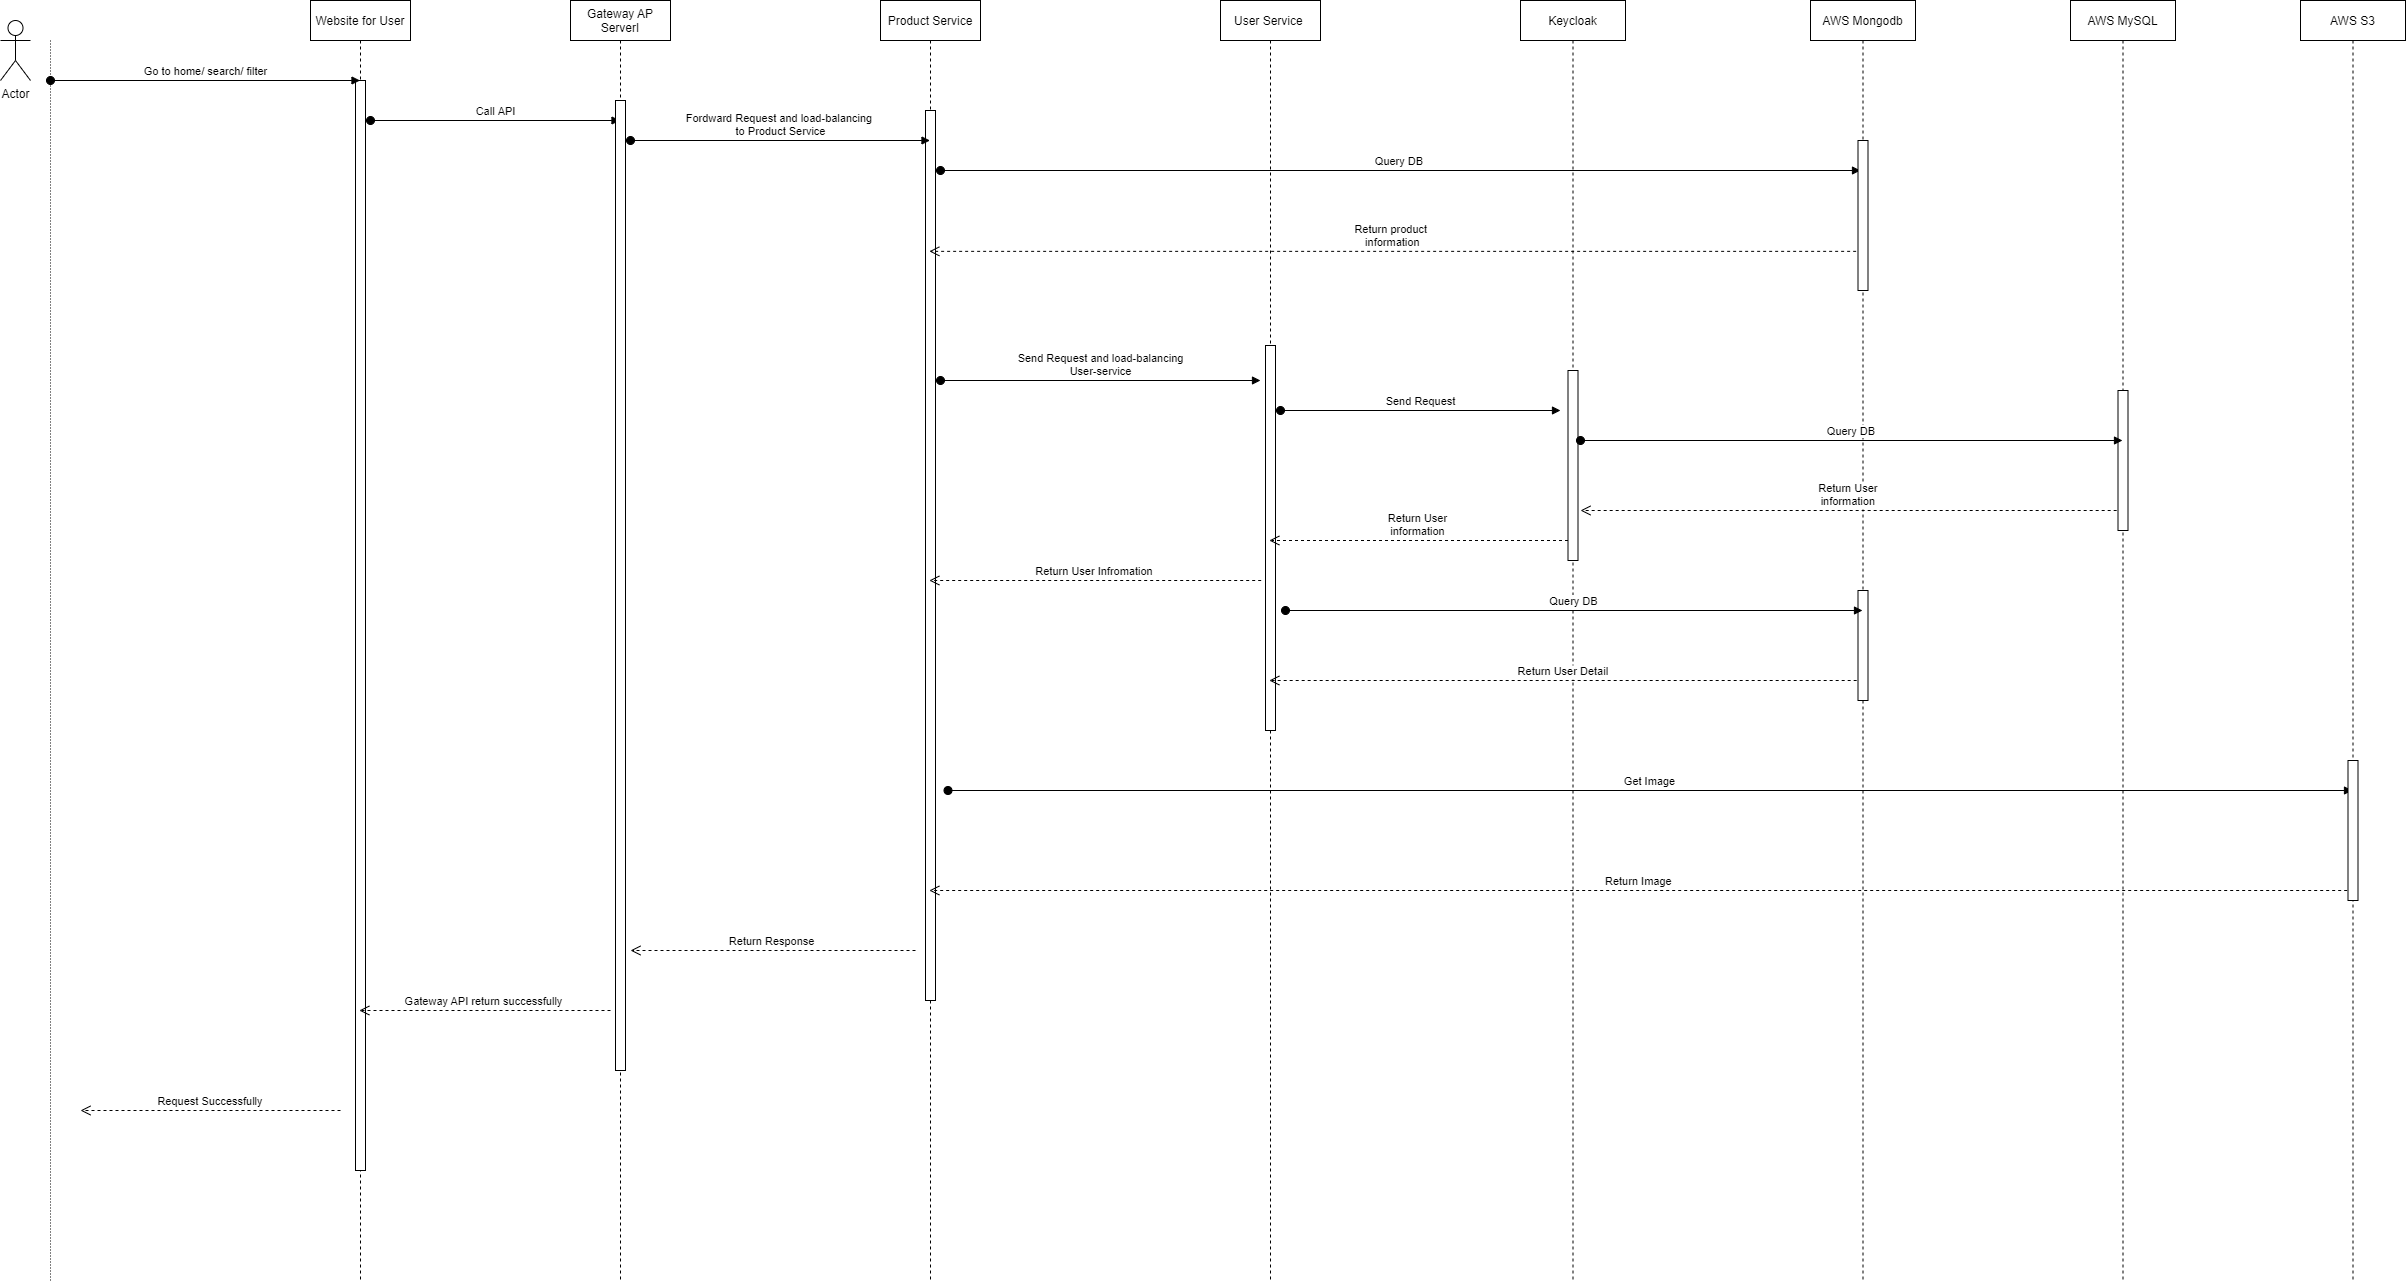

The diagram above was exported from draw.io. Its source (the exported page's mxGraphModel, read from the mxfile embedded in the PNG):
<mxGraphModel dx="4070" dy="1340" grid="1" gridSize="10" guides="1" tooltips="1" connect="1" arrows="1" fold="1" page="1" pageScale="1" pageWidth="850" pageHeight="1100" math="0" shadow="0">
  <root>
    <mxCell id="0" />
    <mxCell id="1" parent="0" />
    <mxCell id="eyKsmMGVDmNh9n1jp2EQ-1" value="Actor" style="shape=umlActor;verticalLabelPosition=bottom;verticalAlign=top;html=1;outlineConnect=0;" parent="1" vertex="1">
      <mxGeometry x="-1000" y="140" width="30" height="60" as="geometry" />
    </mxCell>
    <mxCell id="eyKsmMGVDmNh9n1jp2EQ-2" value="User Service " style="shape=umlLifeline;perimeter=lifelinePerimeter;container=1;collapsible=0;recursiveResize=0;rounded=0;shadow=0;strokeWidth=1;" parent="1" vertex="1">
      <mxGeometry x="220" y="120" width="100" height="1280" as="geometry" />
    </mxCell>
    <mxCell id="deAcPg9hVg-je9Unc9XQ-4" value="" style="points=[];perimeter=orthogonalPerimeter;rounded=0;shadow=0;strokeWidth=1;" parent="eyKsmMGVDmNh9n1jp2EQ-2" vertex="1">
      <mxGeometry x="45" y="345" width="10" height="385" as="geometry" />
    </mxCell>
    <mxCell id="Yo40QIEI2upB1wnq5Xv7-2" value="Get Image" style="html=1;verticalAlign=bottom;startArrow=oval;startFill=1;endArrow=block;startSize=8;rounded=0;" parent="eyKsmMGVDmNh9n1jp2EQ-2" target="TlIJPEOmGlPJFQ1a75UV-1" edge="1">
      <mxGeometry width="60" relative="1" as="geometry">
        <mxPoint x="-272.5" y="790" as="sourcePoint" />
        <mxPoint x="647.5" y="790" as="targetPoint" />
      </mxGeometry>
    </mxCell>
    <mxCell id="eyKsmMGVDmNh9n1jp2EQ-4" value="Website for User" style="shape=umlLifeline;perimeter=lifelinePerimeter;container=1;collapsible=0;recursiveResize=0;rounded=0;shadow=0;strokeWidth=1;" parent="1" vertex="1">
      <mxGeometry x="-690" y="120" width="100" height="1280" as="geometry" />
    </mxCell>
    <mxCell id="eyKsmMGVDmNh9n1jp2EQ-5" value="" style="points=[];perimeter=orthogonalPerimeter;rounded=0;shadow=0;strokeWidth=1;" parent="eyKsmMGVDmNh9n1jp2EQ-4" vertex="1">
      <mxGeometry x="45" y="80" width="10" height="1090" as="geometry" />
    </mxCell>
    <mxCell id="eyKsmMGVDmNh9n1jp2EQ-6" value="Call API" style="html=1;verticalAlign=bottom;startArrow=oval;startFill=1;endArrow=block;startSize=8;rounded=0;" parent="eyKsmMGVDmNh9n1jp2EQ-4" target="eyKsmMGVDmNh9n1jp2EQ-8" edge="1">
      <mxGeometry width="60" relative="1" as="geometry">
        <mxPoint x="60" y="120" as="sourcePoint" />
        <mxPoint x="290" y="120" as="targetPoint" />
      </mxGeometry>
    </mxCell>
    <mxCell id="eyKsmMGVDmNh9n1jp2EQ-7" value="Go to home/ search/ filter" style="html=1;verticalAlign=bottom;startArrow=oval;startFill=1;endArrow=block;startSize=8;rounded=0;" parent="1" target="eyKsmMGVDmNh9n1jp2EQ-4" edge="1">
      <mxGeometry width="60" relative="1" as="geometry">
        <mxPoint x="-950" y="200" as="sourcePoint" />
        <mxPoint x="-660" y="190" as="targetPoint" />
      </mxGeometry>
    </mxCell>
    <mxCell id="eyKsmMGVDmNh9n1jp2EQ-8" value="Gateway AP &#10;ServerI" style="shape=umlLifeline;perimeter=lifelinePerimeter;container=1;collapsible=0;recursiveResize=0;rounded=0;shadow=0;strokeWidth=1;" parent="1" vertex="1">
      <mxGeometry x="-430" y="120" width="100" height="1280" as="geometry" />
    </mxCell>
    <mxCell id="eyKsmMGVDmNh9n1jp2EQ-9" value="" style="points=[];perimeter=orthogonalPerimeter;rounded=0;shadow=0;strokeWidth=1;" parent="eyKsmMGVDmNh9n1jp2EQ-8" vertex="1">
      <mxGeometry x="45" y="100" width="10" height="970" as="geometry" />
    </mxCell>
    <mxCell id="eyKsmMGVDmNh9n1jp2EQ-22" value="Gateway API return successfully " style="verticalAlign=bottom;endArrow=open;dashed=1;endSize=8;shadow=0;strokeWidth=1;" parent="eyKsmMGVDmNh9n1jp2EQ-8" target="eyKsmMGVDmNh9n1jp2EQ-4" edge="1">
      <mxGeometry relative="1" as="geometry">
        <mxPoint x="-160" y="1010" as="targetPoint" />
        <mxPoint x="40" y="1010" as="sourcePoint" />
      </mxGeometry>
    </mxCell>
    <mxCell id="eyKsmMGVDmNh9n1jp2EQ-10" value="Product Service" style="shape=umlLifeline;perimeter=lifelinePerimeter;container=1;collapsible=0;recursiveResize=0;rounded=0;shadow=0;strokeWidth=1;" parent="1" vertex="1">
      <mxGeometry x="-120" y="120" width="100" height="1280" as="geometry" />
    </mxCell>
    <mxCell id="eyKsmMGVDmNh9n1jp2EQ-11" value="" style="points=[];perimeter=orthogonalPerimeter;rounded=0;shadow=0;strokeWidth=1;" parent="eyKsmMGVDmNh9n1jp2EQ-10" vertex="1">
      <mxGeometry x="45" y="110" width="10" height="890" as="geometry" />
    </mxCell>
    <mxCell id="eyKsmMGVDmNh9n1jp2EQ-12" value="Fordward Request and load-balancing&amp;nbsp;&lt;br&gt;to Product Service" style="html=1;verticalAlign=bottom;startArrow=oval;startFill=1;endArrow=block;startSize=8;rounded=0;" parent="1" target="eyKsmMGVDmNh9n1jp2EQ-10" edge="1">
      <mxGeometry width="60" relative="1" as="geometry">
        <mxPoint x="-370" y="260" as="sourcePoint" />
        <mxPoint x="-140" y="260" as="targetPoint" />
      </mxGeometry>
    </mxCell>
    <mxCell id="eyKsmMGVDmNh9n1jp2EQ-14" value="Keycloak" style="shape=umlLifeline;perimeter=lifelinePerimeter;container=1;collapsible=0;recursiveResize=0;rounded=0;shadow=0;strokeWidth=1;" parent="1" vertex="1">
      <mxGeometry x="520" y="120" width="105" height="1280" as="geometry" />
    </mxCell>
    <mxCell id="deAcPg9hVg-je9Unc9XQ-6" value="" style="points=[];perimeter=orthogonalPerimeter;rounded=0;shadow=0;strokeWidth=1;" parent="eyKsmMGVDmNh9n1jp2EQ-14" vertex="1">
      <mxGeometry x="47.5" y="370" width="10" height="190" as="geometry" />
    </mxCell>
    <mxCell id="deAcPg9hVg-je9Unc9XQ-12" value="Return User Detail" style="verticalAlign=bottom;endArrow=open;dashed=1;endSize=8;shadow=0;strokeWidth=1;exitX=-0.187;exitY=0.739;exitDx=0;exitDy=0;exitPerimeter=0;" parent="eyKsmMGVDmNh9n1jp2EQ-14" target="eyKsmMGVDmNh9n1jp2EQ-2" edge="1">
      <mxGeometry relative="1" as="geometry">
        <mxPoint x="-200" y="680.0000000000002" as="targetPoint" />
        <mxPoint x="336.1799999999994" y="680.0000000000002" as="sourcePoint" />
      </mxGeometry>
    </mxCell>
    <mxCell id="eyKsmMGVDmNh9n1jp2EQ-20" value="Return User Infromation" style="verticalAlign=bottom;endArrow=open;dashed=1;endSize=8;exitX=0;exitY=0.95;shadow=0;strokeWidth=1;" parent="1" target="eyKsmMGVDmNh9n1jp2EQ-10" edge="1">
      <mxGeometry relative="1" as="geometry">
        <mxPoint x="-40" y="700" as="targetPoint" />
        <mxPoint x="260.6799999999994" y="699.9999999999998" as="sourcePoint" />
      </mxGeometry>
    </mxCell>
    <mxCell id="eyKsmMGVDmNh9n1jp2EQ-29" value="" style="endArrow=none;html=1;rounded=0;dashed=1;dashPattern=1 2;" parent="1" edge="1">
      <mxGeometry relative="1" as="geometry">
        <mxPoint x="-950" y="1400" as="sourcePoint" />
        <mxPoint x="-950.0033333333336" y="160" as="targetPoint" />
      </mxGeometry>
    </mxCell>
    <mxCell id="eyKsmMGVDmNh9n1jp2EQ-30" value="Request Successfully" style="verticalAlign=bottom;endArrow=open;dashed=1;endSize=8;shadow=0;strokeWidth=1;" parent="1" edge="1">
      <mxGeometry relative="1" as="geometry">
        <mxPoint x="-920" y="1230" as="targetPoint" />
        <mxPoint x="-660" y="1230" as="sourcePoint" />
        <Array as="points">
          <mxPoint x="-830" y="1230" />
        </Array>
      </mxGeometry>
    </mxCell>
    <mxCell id="eyKsmMGVDmNh9n1jp2EQ-32" value="AWS Mongodb" style="shape=umlLifeline;perimeter=lifelinePerimeter;container=1;collapsible=0;recursiveResize=0;rounded=0;shadow=0;strokeWidth=1;" parent="1" vertex="1">
      <mxGeometry x="810" y="120" width="105" height="1280" as="geometry" />
    </mxCell>
    <mxCell id="eyKsmMGVDmNh9n1jp2EQ-17" value="Query DB&amp;nbsp;" style="html=1;verticalAlign=bottom;startArrow=oval;startFill=1;endArrow=block;startSize=8;rounded=0;" parent="eyKsmMGVDmNh9n1jp2EQ-32" edge="1">
      <mxGeometry width="60" relative="1" as="geometry">
        <mxPoint x="-870" y="170" as="sourcePoint" />
        <mxPoint x="50" y="170" as="targetPoint" />
      </mxGeometry>
    </mxCell>
    <mxCell id="deAcPg9hVg-je9Unc9XQ-2" value="" style="points=[];perimeter=orthogonalPerimeter;rounded=0;shadow=0;strokeWidth=1;" parent="eyKsmMGVDmNh9n1jp2EQ-32" vertex="1">
      <mxGeometry x="47.5" y="140" width="10" height="150" as="geometry" />
    </mxCell>
    <mxCell id="deAcPg9hVg-je9Unc9XQ-10" value="" style="points=[];perimeter=orthogonalPerimeter;rounded=0;shadow=0;strokeWidth=1;" parent="eyKsmMGVDmNh9n1jp2EQ-32" vertex="1">
      <mxGeometry x="47.5" y="590" width="10" height="110" as="geometry" />
    </mxCell>
    <mxCell id="eyKsmMGVDmNh9n1jp2EQ-34" value="AWS MySQL" style="shape=umlLifeline;perimeter=lifelinePerimeter;container=1;collapsible=0;recursiveResize=0;rounded=0;shadow=0;strokeWidth=1;size=40;" parent="1" vertex="1">
      <mxGeometry x="1070" y="120" width="105" height="1280" as="geometry" />
    </mxCell>
    <mxCell id="eyKsmMGVDmNh9n1jp2EQ-35" value="" style="points=[];perimeter=orthogonalPerimeter;rounded=0;shadow=0;strokeWidth=1;" parent="eyKsmMGVDmNh9n1jp2EQ-34" vertex="1">
      <mxGeometry x="47.5" y="390" width="10" height="140" as="geometry" />
    </mxCell>
    <mxCell id="deAcPg9hVg-je9Unc9XQ-1" value="Return product &#10;information" style="verticalAlign=bottom;endArrow=open;dashed=1;endSize=8;shadow=0;strokeWidth=1;exitX=-0.187;exitY=0.739;exitDx=0;exitDy=0;exitPerimeter=0;" parent="1" source="deAcPg9hVg-je9Unc9XQ-2" target="eyKsmMGVDmNh9n1jp2EQ-10" edge="1">
      <mxGeometry relative="1" as="geometry">
        <mxPoint x="830" y="370" as="targetPoint" />
        <mxPoint x="850" y="370" as="sourcePoint" />
      </mxGeometry>
    </mxCell>
    <mxCell id="deAcPg9hVg-je9Unc9XQ-3" value="Send Request and load-balancing&lt;br&gt;User-service" style="html=1;verticalAlign=bottom;startArrow=oval;startFill=1;endArrow=block;startSize=8;rounded=0;" parent="1" edge="1">
      <mxGeometry width="60" relative="1" as="geometry">
        <mxPoint x="-60.000000000000455" y="500" as="sourcePoint" />
        <mxPoint x="260" y="500" as="targetPoint" />
      </mxGeometry>
    </mxCell>
    <mxCell id="eyKsmMGVDmNh9n1jp2EQ-24" value="Return Response" style="verticalAlign=bottom;endArrow=open;dashed=1;endSize=8;shadow=0;strokeWidth=1;" parent="1" edge="1">
      <mxGeometry relative="1" as="geometry">
        <mxPoint x="-370" y="1070" as="targetPoint" />
        <mxPoint x="-85" y="1070" as="sourcePoint" />
      </mxGeometry>
    </mxCell>
    <mxCell id="deAcPg9hVg-je9Unc9XQ-5" value="Send Request" style="html=1;verticalAlign=bottom;startArrow=oval;startFill=1;endArrow=block;startSize=8;rounded=0;" parent="1" edge="1">
      <mxGeometry width="60" relative="1" as="geometry">
        <mxPoint x="279.99999999999955" y="530" as="sourcePoint" />
        <mxPoint x="560" y="530" as="targetPoint" />
      </mxGeometry>
    </mxCell>
    <mxCell id="deAcPg9hVg-je9Unc9XQ-7" value="Query DB&amp;nbsp;" style="html=1;verticalAlign=bottom;startArrow=oval;startFill=1;endArrow=block;startSize=8;rounded=0;" parent="1" target="eyKsmMGVDmNh9n1jp2EQ-34" edge="1">
      <mxGeometry width="60" relative="1" as="geometry">
        <mxPoint x="580" y="560" as="sourcePoint" />
        <mxPoint x="860" y="560" as="targetPoint" />
      </mxGeometry>
    </mxCell>
    <mxCell id="deAcPg9hVg-je9Unc9XQ-8" value="Return User&#10;information" style="verticalAlign=bottom;endArrow=open;dashed=1;endSize=8;shadow=0;strokeWidth=1;exitX=-0.187;exitY=0.739;exitDx=0;exitDy=0;exitPerimeter=0;" parent="1" edge="1">
      <mxGeometry relative="1" as="geometry">
        <mxPoint x="580" y="630" as="targetPoint" />
        <mxPoint x="1116.1799999999996" y="629.9999999999999" as="sourcePoint" />
      </mxGeometry>
    </mxCell>
    <mxCell id="deAcPg9hVg-je9Unc9XQ-9" value="Return User&#10;information" style="verticalAlign=bottom;endArrow=open;dashed=1;endSize=8;shadow=0;strokeWidth=1;exitX=-0.187;exitY=0.739;exitDx=0;exitDy=0;exitPerimeter=0;" parent="1" target="eyKsmMGVDmNh9n1jp2EQ-2" edge="1">
      <mxGeometry relative="1" as="geometry">
        <mxPoint x="41.32000000000005" y="660.0000000000002" as="targetPoint" />
        <mxPoint x="567.4999999999994" y="660.0000000000002" as="sourcePoint" />
      </mxGeometry>
    </mxCell>
    <mxCell id="deAcPg9hVg-je9Unc9XQ-11" value="Query DB" style="html=1;verticalAlign=bottom;startArrow=oval;startFill=1;endArrow=block;startSize=8;rounded=0;" parent="1" target="eyKsmMGVDmNh9n1jp2EQ-32" edge="1">
      <mxGeometry width="60" relative="1" as="geometry">
        <mxPoint x="285" y="730" as="sourcePoint" />
        <mxPoint x="565" y="730" as="targetPoint" />
      </mxGeometry>
    </mxCell>
    <mxCell id="TlIJPEOmGlPJFQ1a75UV-1" value="AWS S3" style="shape=umlLifeline;perimeter=lifelinePerimeter;container=1;collapsible=0;recursiveResize=0;rounded=0;shadow=0;strokeWidth=1;size=40;" parent="1" vertex="1">
      <mxGeometry x="1300" y="120" width="105" height="1280" as="geometry" />
    </mxCell>
    <mxCell id="TlIJPEOmGlPJFQ1a75UV-2" value="" style="points=[];perimeter=orthogonalPerimeter;rounded=0;shadow=0;strokeWidth=1;" parent="TlIJPEOmGlPJFQ1a75UV-1" vertex="1">
      <mxGeometry x="47.5" y="760" width="10" height="140" as="geometry" />
    </mxCell>
    <mxCell id="Yo40QIEI2upB1wnq5Xv7-3" value="Return Image" style="verticalAlign=bottom;endArrow=open;dashed=1;endSize=8;shadow=0;strokeWidth=1;exitX=-0.187;exitY=0.739;exitDx=0;exitDy=0;exitPerimeter=0;" parent="1" target="eyKsmMGVDmNh9n1jp2EQ-10" edge="1">
      <mxGeometry relative="1" as="geometry">
        <mxPoint x="420.0015384615386" y="1009.9999999999999" as="targetPoint" />
        <mxPoint x="1346.670000000001" y="1009.9999999999999" as="sourcePoint" />
      </mxGeometry>
    </mxCell>
  </root>
</mxGraphModel>